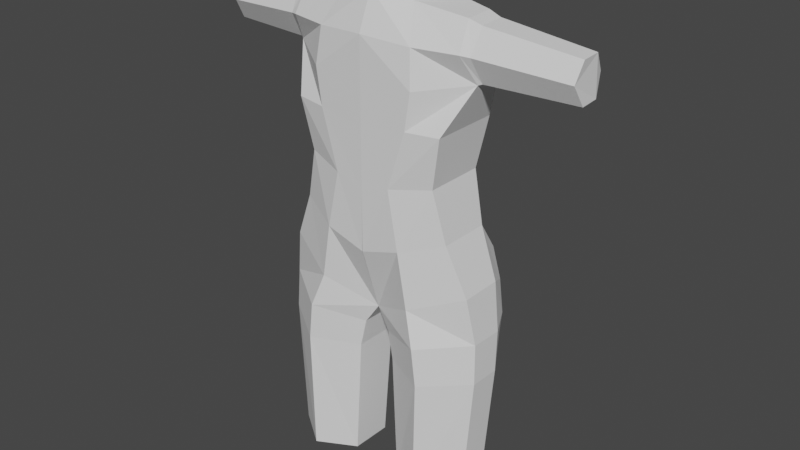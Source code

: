 # Source: Character01.blend  (saved by Blender 2.93.21; exported with 4.5.12 LTS)
import bpy
from mathutils import Matrix  # noqa: F401  (used for matrix-valued properties, if any)

bpy.ops.wm.read_factory_settings(use_empty=True)
scene = bpy.context.scene
scene.name = 'Scene'

# ---- collections
col_collection = bpy.data.collections.new('Collection'); scene.collection.children.link(col_collection)

# ---- world
world_world = bpy.data.worlds.new('World'); scene.world = world_world
world_world.use_nodes = True; world_world.node_tree.nodes.clear()
_N = world_world.node_tree.nodes; _L = world_world.node_tree.links
n0 = _N.new('ShaderNodeOutputWorld'); n0.name = 'World Output'; n0.location = (300, 300)
n1 = _N.new('ShaderNodeBackground'); n1.name = 'Background'; n1.location = (10, 300)
n1.inputs[0].default_value = (0.05088, 0.05088, 0.05088, 1.0)
_L.new(n1.outputs[0], n0.inputs[0])
n0.is_active_output = True
world_world.color = (0.05088, 0.05088, 0.05088)
world_world.use_sun_shadow = False
world_world.sun_shadow_jitter_overblur = 0.0

# ---- meshes
me_cube_001 = bpy.data.meshes.new('Cube.001')
me_cube_001.from_pydata([(-0.8955, 0.1941, -0.6058), (-0.8613, 0.2934, 1.109), (-0.7159, 0.1528, -0.1775), (-0.0009243, -0.001102, -0.4048), (-1.259e-09, 0.1876, -1.0), (0.0, 0.003931, 1.015), (-0.7742, 0.2845, 1.585), (-9.042e-10, 0.1358, 1.699), (-0.9642, 0.2344, -1.016), (-0.1236, 0.1679, -1.185), (-0.6849, 0.8333, -0.4653), (-0.8433, 0.5655, 1.11), (-5.232e-09, 0.7672, 1.063), (-0.7921, 0.7953, -0.7149), (-3.973e-09, 0.5836, -1.0), (-5.232e-09, 0.6803, -0.3759), (-4.328e-09, 0.6353, 1.699), (-0.7562, 0.5567, 1.586), (-0.8456, 0.7714, -1.002), (-0.1271, 0.6042, -1.199), (0.0, 0.003931, 1.385), (-0.7949, 0.1529, 1.351), (-5.232e-09, 0.7672, 1.381), (-0.7589, 0.6971, 1.353), (-0.462, 0.02009, 1.041), (-0.4427, 0.003931, -0.7853), (-0.3589, -0.001102, -0.2936), (-0.3345, 0.2196, 1.647), (-0.5443, -0.05081, -1.088), (-0.4655, 0.737, 1.063), (-0.479, 0.9398, -0.804), (-0.3967, 0.8709, -0.4298), (-0.3347, 0.6103, 1.648), (-0.5067, 0.9828, -1.047), (-0.4307, 0.05649, 1.359), (-0.4286, 0.7672, 1.354), (-0.694, 0.07691, 0.7222), (0.0, 0.003931, 0.6648), (-0.694, 0.6942, 0.7222), (-5.232e-09, 0.7672, 0.6648), (-0.4121, 0.752, 0.7201), (-0.4121, 0.01916, 0.7201), (-0.0004621, 0.001415, 0.13), (-5.232e-09, 0.7237, 0.1445), (-0.2562, 0.7161, 0.2277), (-0.6075, 0.1149, 0.2724), (-0.6075, 0.6563, 0.2724), (-0.2567, 0.00903, 0.2133), (-4.328e-09, 0.6353, 1.867), (-9.042e-10, 0.1358, 1.867), (-0.2675, 0.2196, 1.851), (-0.2676, 0.6103, 1.853), (-0.8913, 0.3115, 1.119), (-0.8783, 0.3036, 1.547), (-0.8757, 0.5522, 1.122), (-0.8627, 0.5444, 1.55), (-0.8654, 0.1872, 1.34), (-0.8342, 0.6687, 1.346), (-1.64, 0.3047, 1.281), (-1.66, 0.4023, 1.108), (-1.615, 0.683, 1.286), (-1.648, 0.5915, 1.11), (-1.65, 0.3962, 1.444), (-1.638, 0.5854, 1.446), (-0.8954, 0.1968, -2.552), (-0.233, 0.1455, -2.555), (-0.8958, 0.4747, -2.561), (-0.2335, 0.5277, -2.567), (-0.5638, -0.04605, -2.546), (-0.565, 0.7184, -2.571), (-0.2815, 0.8312, -1.323), (-0.1763, 0.1567, -1.44), (-0.5835, -0.04843, -1.426), (-0.9786, 0.2181, -1.373), (-0.8249, 0.7707, -1.216), (-0.5876, 0.7702, -1.452), (-0.8955, 0.5771, -0.6058), (-0.7159, 0.6183, -0.1775), (-0.1409, 0.8931, -0.8399), (-0.1415, 0.8938, -0.5716), (-0.358, 0.6803, -0.3004), (-0.9667, 0.5358, -1.025), (-0.1944, 0.8692, -1.127), (-0.1784, 0.566, -1.453), (-0.98, 0.5027, -1.382), (-0.5697, 0.7935, -1.358)], [], [(41, 36, 1, 24), (25, 0, 2, 26), (34, 27, 7, 20), (25, 28, 8, 0), (40, 29, 11, 38), (30, 31, 10, 13), (35, 22, 16, 32), (30, 13, 18, 33), (45, 2, 77, 46), (27, 6, 17, 32), (2, 0, 76, 77), (0, 8, 81, 76), (29, 12, 22, 35), (9, 4, 14, 19), (24, 34, 20, 5), (1, 21, 34, 24), (11, 29, 35, 23), (32, 16, 48, 51), (78, 30, 33, 82), (23, 35, 32, 17), (78, 79, 31, 30), (39, 12, 29, 40), (4, 9, 28, 25), (21, 6, 27, 34), (4, 25, 26, 3), (37, 41, 24, 5), (42, 47, 41, 37), (43, 39, 40, 44), (1, 36, 38, 11), (44, 40, 38, 46), (47, 45, 36, 41), (26, 2, 45, 47), (80, 44, 46, 77), (15, 43, 44, 80), (3, 26, 47, 42), (36, 45, 46, 38), (49, 50, 51, 48), (16, 7, 49, 48), (7, 27, 50, 49), (27, 32, 51, 50), (17, 6, 53, 55), (55, 53, 62, 63), (6, 21, 56, 53), (11, 23, 57, 54), (21, 1, 52, 56), (1, 11, 54, 52), (23, 17, 55, 57), (59, 61, 60, 63, 62, 58), (54, 57, 60, 61), (53, 56, 58, 62), (52, 54, 61, 59), (56, 52, 59, 58), (57, 55, 63, 60), (71, 83, 67, 65), (65, 67, 69, 66, 64, 68), (73, 72, 68, 64), (75, 84, 66, 69), (84, 73, 64, 66), (83, 75, 69, 67), (72, 71, 65, 68), (28, 9, 71, 72), (82, 33, 85, 70), (81, 8, 73, 84), (33, 18, 74, 85), (8, 28, 72, 73), (9, 19, 83, 71), (13, 10, 77, 76), (79, 78, 14, 15), (10, 31, 80, 77), (18, 13, 76, 81), (78, 82, 19, 14), (31, 79, 15, 80), (82, 70, 83, 19), (74, 18, 81, 84), (70, 85, 75, 83), (85, 74, 84, 75)])
_uv = me_cube_001.uv_layers.new(name='UVMap')
_uv.uv.foreach_set('vector', [0.5629, 0.9375, 0.5629, 1.0, 0.625, 1.0, 0.625, 0.9375, 0.375, 0.9375, 0.375, 1.0, 0.5, 1.0, 0.5, 0.9375, 0.625, 0.9375, 0.625, 0.9375, 0.625, 0.875, 0.625, 0.875, 0.375, 0.9375, 0.375, 0.9375, 0.375, 1.0, 0.375, 1.0, 0.5629, 0.9375, 0.625, 0.9375, 0.625, 1.0, 0.5629, 1.0, 0.375, 0.9375, 0.5, 0.9375, 0.5, 1.0, 0.375, 1.0, 0.625, 0.9375, 0.625, 0.875, 0.625, 0.875, 0.625, 0.9375, 0.375, 0.9375, 0.375, 1.0, 0.375, 1.0, 0.375, 0.9375, 0.5315, 1.0, 0.5, 1.0, 0.5, 1.0, 0.5315, 1.0, 0.625, 0.9375, 0.625, 1.0, 0.625, 1.0, 0.625, 0.9375, 0.5, 1.0, 0.375, 1.0, 0.375, 1.0, 0.5, 1.0, 0.375, 1.0, 0.375, 1.0, 0.375, 1.0, 0.375, 1.0, 0.625, 0.9375, 0.625, 0.875, 0.625, 0.875, 0.625, 0.9375, 0.375, 0.875, 0.375, 0.875, 0.375, 0.875, 0.375, 0.875, 0.625, 0.9375, 0.625, 0.9375, 0.625, 0.875, 0.625, 0.875, 0.625, 1.0, 0.625, 1.0, 0.625, 0.9375, 0.625, 0.9375, 0.625, 1.0, 0.625, 0.9375, 0.625, 0.9375, 0.625, 1.0, 0.625, 0.9375, 0.625, 0.875, 0.625, 0.875, 0.625, 0.9375, 0.375, 0.875, 0.375, 0.9375, 0.375, 0.9375, 0.375, 0.875, 0.625, 1.0, 0.625, 0.9375, 0.625, 0.9375, 0.625, 1.0, 0.375, 0.875, 0.5, 0.875, 0.5, 0.9375, 0.375, 0.9375, 0.5629, 0.875, 0.625, 0.875, 0.625, 0.9375, 0.5629, 0.9375, 0.375, 0.875, 0.375, 0.875, 0.375, 0.9375, 0.375, 0.9375, 0.625, 1.0, 0.625, 1.0, 0.625, 0.9375, 0.625, 0.9375, 0.375, 0.875, 0.375, 0.9375, 0.5, 0.9375, 0.5, 0.875, 0.5629, 0.875, 0.5629, 0.9375, 0.625, 0.9375, 0.625, 0.875, 0.5315, 0.875, 0.5315, 0.9375, 0.5629, 0.9375, 0.5629, 0.875, 0.5315, 0.875, 0.5629, 0.875, 0.5629, 0.9375, 0.5315, 0.9375, 0.625, 1.0, 0.5629, 1.0, 0.5629, 1.0, 0.625, 1.0, 0.5315, 0.9375, 0.5629, 0.9375, 0.5629, 1.0, 0.5315, 1.0, 0.5315, 0.9375, 0.5315, 1.0, 0.5629, 1.0, 0.5629, 0.9375, 0.5, 0.9375, 0.5, 1.0, 0.5315, 1.0, 0.5315, 0.9375, 0.5, 0.9375, 0.5315, 0.9375, 0.5315, 1.0, 0.5, 1.0, 0.5, 0.875, 0.5315, 0.875, 0.5315, 0.9375, 0.5, 0.9375, 0.5, 0.875, 0.5, 0.9375, 0.5315, 0.9375, 0.5315, 0.875, 0.5629, 1.0, 0.5315, 1.0, 0.5315, 1.0, 0.5629, 1.0, 0.625, 0.875, 0.625, 0.9375, 0.625, 0.9375, 0.625, 0.875, 0.0, 0.0, 0.0, 0.0, 0.0, 0.0, 0.0, 0.0, 0.625, 0.875, 0.625, 0.9375, 0.625, 0.9375, 0.625, 0.875, 0.625, 0.9375, 0.625, 0.9375, 0.625, 0.9375, 0.625, 0.9375, 0.625, 1.0, 0.625, 1.0, 0.625, 1.0, 0.625, 1.0, 0.625, 1.0, 0.625, 1.0, 0.625, 1.0, 0.625, 1.0, 0.625, 1.0, 0.625, 1.0, 0.625, 1.0, 0.625, 1.0, 0.625, 1.0, 0.625, 1.0, 0.625, 1.0, 0.625, 1.0, 0.625, 1.0, 0.625, 1.0, 0.625, 1.0, 0.625, 1.0, 0.625, 1.0, 0.625, 1.0, 0.625, 1.0, 0.625, 1.0, 0.625, 1.0, 0.625, 1.0, 0.625, 1.0, 0.625, 1.0, 0.625, 1.0, 0.625, 1.0, 0.625, 1.0, 0.625, 1.0, 0.625, 1.0, 0.625, 1.0, 0.625, 1.0, 0.625, 1.0, 0.625, 1.0, 0.625, 1.0, 0.625, 1.0, 0.625, 1.0, 0.625, 1.0, 0.625, 1.0, 0.625, 1.0, 0.625, 1.0, 0.625, 1.0, 0.625, 1.0, 0.625, 1.0, 0.625, 1.0, 0.625, 1.0, 0.625, 1.0, 0.625, 1.0, 0.625, 1.0, 0.625, 1.0, 0.625, 1.0, 0.375, 0.875, 0.375, 0.875, 0.375, 0.875, 0.375, 0.875, 0.375, 0.875, 0.375, 0.875, 0.375, 0.9375, 0.375, 1.0, 0.375, 1.0, 0.375, 0.9375, 0.375, 1.0, 0.375, 0.9375, 0.375, 0.9375, 0.375, 1.0, 0.375, 0.9375, 0.375, 1.0, 0.375, 1.0, 0.375, 0.9375, 0.375, 1.0, 0.375, 1.0, 0.375, 1.0, 0.375, 1.0, 0.375, 0.875, 0.375, 0.9375, 0.375, 0.9375, 0.375, 0.875, 0.375, 0.9375, 0.375, 0.875, 0.375, 0.875, 0.375, 0.9375, 0.375, 0.9375, 0.375, 0.875, 0.375, 0.875, 0.375, 0.9375, 0.375, 0.875, 0.375, 0.9375, 0.375, 0.9375, 0.375, 0.875, 0.375, 1.0, 0.375, 1.0, 0.375, 1.0, 0.375, 1.0, 0.375, 0.9375, 0.375, 1.0, 0.375, 1.0, 0.375, 0.9375, 0.375, 1.0, 0.375, 0.9375, 0.375, 0.9375, 0.375, 1.0, 0.375, 0.875, 0.375, 0.875, 0.375, 0.875, 0.375, 0.875, 0.375, 1.0, 0.5, 1.0, 0.5, 1.0, 0.375, 1.0, 0.5, 0.875, 0.375, 0.875, 0.375, 0.875, 0.5, 0.875, 0.5, 1.0, 0.5, 0.9375, 0.5, 0.9375, 0.5, 1.0, 0.375, 1.0, 0.375, 1.0, 0.375, 1.0, 0.375, 1.0, 0.375, 0.875, 0.375, 0.875, 0.375, 0.875, 0.375, 0.875, 0.5, 0.9375, 0.5, 0.875, 0.5, 0.875, 0.5, 0.9375, 0.375, 0.875, 0.375, 0.875, 0.375, 0.875, 0.375, 0.875, 0.375, 1.0, 0.375, 1.0, 0.375, 1.0, 0.375, 1.0, 0.375, 0.875, 0.375, 0.9375, 0.375, 0.9375, 0.375, 0.875, 0.375, 0.9375, 0.375, 1.0, 0.375, 1.0, 0.375, 0.9375])
me_cube_001.use_remesh_fix_poles = True
me_cube_001.use_remesh_preserve_attributes = False
me_cube_001.update()

# ---- objects
ob_cube = bpy.data.objects.new('Cube', me_cube_001)

# ---- transforms, parenting, visibility, modifiers, constraints
ob_cube.location = (0.0, 0.0, 3.265)
ob_cube.scale = (0.5, 0.5, 0.5)
_m = ob_cube.modifiers.new('Mirror', 'MIRROR')

# ---- collection membership
col_collection.objects.link(ob_cube)

# ---- scene / render settings (as saved in the file)
scene.frame_start = 1; scene.frame_end = 250; scene.frame_set(118)
scene.render.engine = 'BLENDER_EEVEE_NEXT'
scene.cycles.use_denoising = False
scene.cycles.samples = 128
scene.cycles.sampling_pattern = 'TABULATED_SOBOL'
scene.cycles.use_adaptive_sampling = False
scene.cycles.use_light_tree = False
scene.view_settings.view_transform = 'Filmic'
bpy.context.view_layer.update()

# ---- added for rendering (the .blend has no active camera and no usable light): camera, sun
cam_auto = bpy.data.cameras.new('AutoCamera')
cam_auto.lens = 50.0
cam_auto.sensor_width = 36.0
cam_auto.clip_end = 1000.0
ob_auto_camera = bpy.data.objects.new('AutoCamera', cam_auto)
scene.collection.objects.link(ob_auto_camera)
ob_auto_camera.location = (2.60807, -2.89668, 5.17533)
ob_auto_camera.rotation_euler = (1.09748, -7.21219e-08, 0.694738)
scene.camera = ob_auto_camera
light_auto_sun = bpy.data.lights.new('AutoSun', 'SUN')
light_auto_sun.energy = 3.0
light_auto_sun.angle = 0.0523599
ob_auto_sun = bpy.data.objects.new('AutoSun', light_auto_sun)
scene.collection.objects.link(ob_auto_sun)
ob_auto_sun.rotation_euler = (0.872665, 0.174533, 0.523599)
bpy.context.view_layer.update()
